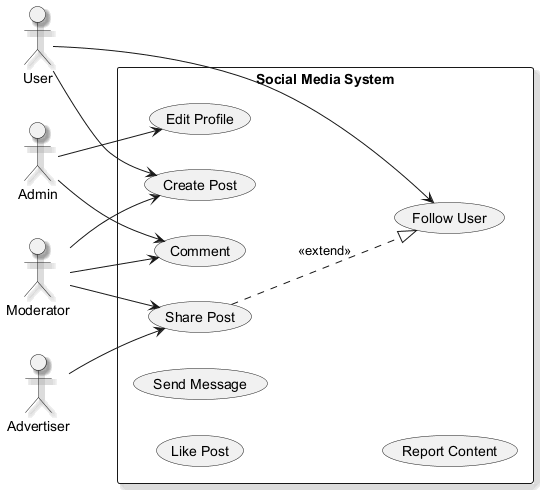

The diagram above was rendered by PlantUML. Its source (embedded in the PNG):
@startuml
skinparam backgroundColor #FFFFFF
skinparam classBackgroundColor #F3E5F5
skinparam classBorderColor #6A1B9A
skinparam shadowing true
left to right direction
actor "Admin" as A
actor "Advertiser" as A1
actor "User" as U
actor "Moderator" as M
rectangle "Social Media System" {
  usecase "Create Post" as UC_CreatePost
  usecase "Like Post" as UC_LikePost
  usecase "Follow User" as UC_FollowUser
  usecase "Comment" as UC_Comment
  usecase "Share Post" as UC_SharePost
  usecase "Edit Profile" as UC_EditProfile
  usecase "Send Message" as UC_SendMessage
  usecase "Report Content" as UC_ReportContent
}
A --> UC_EditProfile
A --> UC_Comment
A1 --> UC_SharePost
U --> UC_CreatePost
U --> UC_FollowUser
M --> UC_SharePost
M --> UC_Comment
M --> UC_CreatePost
UC_SharePost ..|> UC_FollowUser : <<extend>>
@enduml